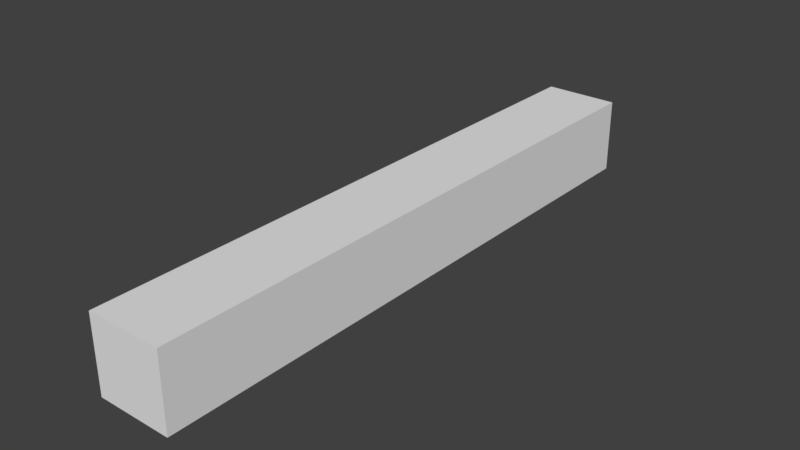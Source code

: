 # Source: CornerFill_2x.25x.25.blend  (saved by Blender 2.79.0; exported with 4.5.12 LTS)
import bpy
from mathutils import Matrix  # noqa: F401  (used for matrix-valued properties, if any)

bpy.ops.wm.read_factory_settings(use_empty=True)
scene = bpy.context.scene
scene.name = 'Scene'

# ---- collections
col_collection_1 = bpy.data.collections.new('Collection 1'); scene.collection.children.link(col_collection_1)

# ---- world
world_world = bpy.data.worlds.new('World'); scene.world = world_world
world_world.color = (0.05088, 0.05088, 0.05088)
world_world.use_sun_shadow = False
world_world.sun_shadow_jitter_overblur = 0.0
world_world.cycles.sampling_method = 'MANUAL'

# ---- meshes
me_plane = bpy.data.meshes.new('Plane')
me_plane.from_pydata([(-2.0, 0.0, 0.0), (0.0, 0.0, 0.0), (-2.0, 2.0, 0.0), (0.0, 2.0, 0.0), (-2.0, 0.0, 0.25), (0.0, 0.0, 0.25), (-2.0, 2.0, 0.25), (0.0, 2.0, 0.25)], [], [(0, 2, 3, 1), (4, 5, 7, 6), (1, 3, 7, 5), (2, 0, 4, 6), (3, 2, 6, 7), (0, 1, 5, 4)])
me_plane.use_remesh_preserve_volume = False
me_plane.use_remesh_preserve_attributes = False
me_plane.use_mirror_vertex_groups = False
me_plane.update()

# ---- objects
ob_cornerfill_2x_25x_25 = bpy.data.objects.new('CornerFill 2x.25x.25', me_plane)

# ---- transforms, parenting, visibility, modifiers, constraints
ob_cornerfill_2x_25x_25.location = (0.0, 0.0, 0.0)
ob_cornerfill_2x_25x_25.scale = (0.125, 1.0, 1.0)
ob_cornerfill_2x_25x_25.lineart.crease_threshold = 0.0

# ---- collection membership
col_collection_1.objects.link(ob_cornerfill_2x_25x_25)

# ---- scene / render settings (as saved in the file)
scene.frame_start = 1; scene.frame_end = 250; scene.frame_set(1)
scene.render.engine = 'BLENDER_EEVEE_NEXT'
scene.render.resolution_percentage = 50
scene.render.dither_intensity = 0.0
scene.cycles.use_denoising = False
scene.cycles.samples = 128
scene.cycles.sampling_pattern = 'TABULATED_SOBOL'
scene.cycles.light_sampling_threshold = 0.0
scene.cycles.use_adaptive_sampling = False
scene.cycles.use_light_tree = False
scene.cycles.blur_glossy = 0.0
scene.cycles.sample_clamp_indirect = 0.0
scene.view_settings.view_transform = 'Standard'
bpy.context.view_layer.update()

# ---- added for rendering (the .blend has no active camera and no usable light): camera, sun
cam_auto = bpy.data.cameras.new('AutoCamera')
cam_auto.lens = 50.0
cam_auto.sensor_width = 36.0
cam_auto.clip_end = 1000.0
ob_auto_camera = bpy.data.objects.new('AutoCamera', cam_auto)
scene.collection.objects.link(ob_auto_camera)
ob_auto_camera.location = (1.75414, -1.25497, 1.62831)
ob_auto_camera.rotation_euler = (1.09748, -7.21219e-08, 0.694738)
scene.camera = ob_auto_camera
light_auto_sun = bpy.data.lights.new('AutoSun', 'SUN')
light_auto_sun.energy = 3.0
light_auto_sun.angle = 0.0523599
ob_auto_sun = bpy.data.objects.new('AutoSun', light_auto_sun)
scene.collection.objects.link(ob_auto_sun)
ob_auto_sun.rotation_euler = (0.872665, 0.174533, 0.523599)
bpy.context.view_layer.update()
